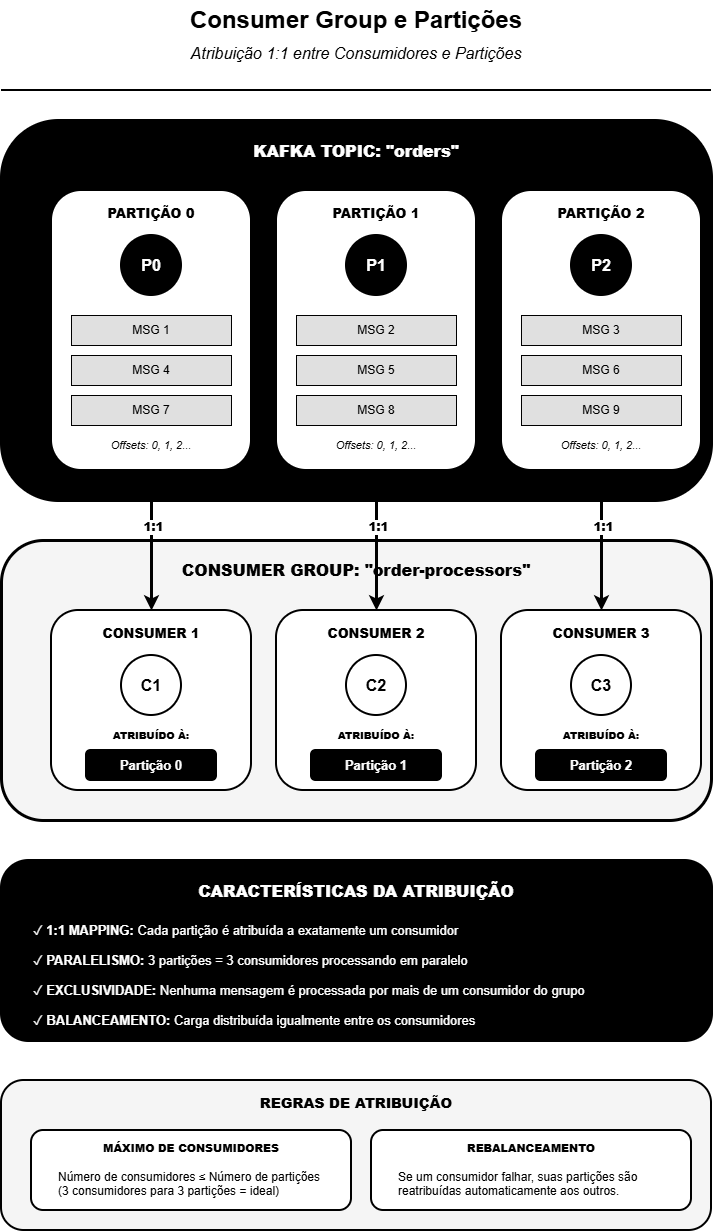

The diagram above was exported from draw.io. Its source (the exported page's mxGraphModel, read from the mxfile embedded in the PNG):
<mxGraphModel dx="2066" dy="1137" grid="1" gridSize="10" guides="1" tooltips="1" connect="1" arrows="1" fold="1" page="1" pageScale="1" pageWidth="850" pageHeight="1200" math="0" shadow="0">
  <root>
    <mxCell id="0" />
    <mxCell id="1" parent="0" />
    <mxCell id="title" value="&lt;b&gt;&lt;font style=&quot;font-size: 24px;&quot;&gt;Consumer Group e Partições&lt;/font&gt;&lt;/b&gt;" style="text;html=1;strokeColor=none;fillColor=none;align=center;verticalAlign=middle;whiteSpace=wrap;rounded=0;" parent="1" vertex="1">
      <mxGeometry x="100" y="30" width="650" height="40" as="geometry" />
    </mxCell>
    <mxCell id="subtitle" value="Atribuição 1:1 entre Consumidores e Partições" style="text;html=1;strokeColor=none;fillColor=none;align=center;verticalAlign=middle;whiteSpace=wrap;rounded=0;fontSize=16;fontStyle=2" parent="1" vertex="1">
      <mxGeometry x="175" y="70" width="500" height="25" as="geometry" />
    </mxCell>
    <mxCell id="divider1" value="" style="endArrow=none;html=1;strokeColor=#000000;strokeWidth=2;" parent="1" edge="1">
      <mxGeometry width="50" height="50" relative="1" as="geometry">
        <mxPoint x="70" y="120" as="sourcePoint" />
        <mxPoint x="780" y="120" as="targetPoint" />
      </mxGeometry>
    </mxCell>
    <mxCell id="kafka-section" value="" style="rounded=1;whiteSpace=wrap;html=1;fillColor=#000000;strokeColor=#000000;strokeWidth=3;" parent="1" vertex="1">
      <mxGeometry x="70" y="150" width="710" height="380" as="geometry" />
    </mxCell>
    <mxCell id="kafka-title" value="&lt;b&gt;&lt;font style=&quot;font-size: 16px;&quot;&gt;KAFKA TOPIC: &quot;orders&quot;&lt;/font&gt;&lt;/b&gt;" style="text;html=1;strokeColor=none;fillColor=none;align=center;verticalAlign=middle;whiteSpace=wrap;rounded=0;fontColor=#ffffff;fontStyle=1" parent="1" vertex="1">
      <mxGeometry x="275" y="165" width="300" height="30" as="geometry" />
    </mxCell>
    <mxCell id="partition0-box" value="" style="rounded=1;whiteSpace=wrap;html=1;fillColor=#ffffff;strokeColor=#000000;strokeWidth=2;" parent="1" vertex="1">
      <mxGeometry x="120" y="220" width="200" height="280" as="geometry" />
    </mxCell>
    <mxCell id="partition0-title" value="&lt;b&gt;PARTIÇÃO 0&lt;/b&gt;" style="text;html=1;strokeColor=none;fillColor=none;align=center;verticalAlign=middle;whiteSpace=wrap;rounded=0;fontSize=13;fontStyle=1" parent="1" vertex="1">
      <mxGeometry x="145" y="230" width="150" height="25" as="geometry" />
    </mxCell>
    <mxCell id="p0-label" value="P0" style="ellipse;whiteSpace=wrap;html=1;aspect=fixed;fillColor=#000000;strokeColor=#000000;strokeWidth=2;fontColor=#ffffff;fontSize=16;fontStyle=1" parent="1" vertex="1">
      <mxGeometry x="190" y="265" width="60" height="60" as="geometry" />
    </mxCell>
    <mxCell id="p0-msg1" value="MSG 1" style="rounded=0;whiteSpace=wrap;html=1;fillColor=#e0e0e0;strokeColor=#000000;strokeWidth=1;fontSize=12;align=center;" parent="1" vertex="1">
      <mxGeometry x="140" y="345" width="160" height="30" as="geometry" />
    </mxCell>
    <mxCell id="p0-msg2" value="MSG 4" style="rounded=0;whiteSpace=wrap;html=1;fillColor=#e0e0e0;strokeColor=#000000;strokeWidth=1;fontSize=12;align=center;" parent="1" vertex="1">
      <mxGeometry x="140" y="385" width="160" height="30" as="geometry" />
    </mxCell>
    <mxCell id="p0-msg3" value="MSG 7" style="rounded=0;whiteSpace=wrap;html=1;fillColor=#e0e0e0;strokeColor=#000000;strokeWidth=1;fontSize=12;align=center;" parent="1" vertex="1">
      <mxGeometry x="140" y="425" width="160" height="30" as="geometry" />
    </mxCell>
    <mxCell id="p0-offset" value="&lt;font&gt;Offsets: 0, 1, 2...&lt;/font&gt;" style="text;html=1;strokeColor=none;fillColor=none;align=center;verticalAlign=middle;whiteSpace=wrap;rounded=0;fontSize=11;fontStyle=2" parent="1" vertex="1">
      <mxGeometry x="140" y="465" width="160" height="20" as="geometry" />
    </mxCell>
    <mxCell id="partition1-box" value="" style="rounded=1;whiteSpace=wrap;html=1;fillColor=#ffffff;strokeColor=#000000;strokeWidth=2;" parent="1" vertex="1">
      <mxGeometry x="345" y="220" width="200" height="280" as="geometry" />
    </mxCell>
    <mxCell id="partition1-title" value="&lt;b&gt;PARTIÇÃO 1&lt;/b&gt;" style="text;html=1;strokeColor=none;fillColor=none;align=center;verticalAlign=middle;whiteSpace=wrap;rounded=0;fontSize=13;fontStyle=1" parent="1" vertex="1">
      <mxGeometry x="370" y="230" width="150" height="25" as="geometry" />
    </mxCell>
    <mxCell id="p1-label" value="P1" style="ellipse;whiteSpace=wrap;html=1;aspect=fixed;fillColor=#000000;strokeColor=#000000;strokeWidth=2;fontColor=#ffffff;fontSize=16;fontStyle=1" parent="1" vertex="1">
      <mxGeometry x="415" y="265" width="60" height="60" as="geometry" />
    </mxCell>
    <mxCell id="p1-msg1" value="MSG 2" style="rounded=0;whiteSpace=wrap;html=1;fillColor=#e0e0e0;strokeColor=#000000;strokeWidth=1;fontSize=12;align=center;" parent="1" vertex="1">
      <mxGeometry x="365" y="345" width="160" height="30" as="geometry" />
    </mxCell>
    <mxCell id="p1-msg2" value="MSG 5" style="rounded=0;whiteSpace=wrap;html=1;fillColor=#e0e0e0;strokeColor=#000000;strokeWidth=1;fontSize=12;align=center;" parent="1" vertex="1">
      <mxGeometry x="365" y="385" width="160" height="30" as="geometry" />
    </mxCell>
    <mxCell id="p1-msg3" value="MSG 8" style="rounded=0;whiteSpace=wrap;html=1;fillColor=#e0e0e0;strokeColor=#000000;strokeWidth=1;fontSize=12;align=center;" parent="1" vertex="1">
      <mxGeometry x="365" y="425" width="160" height="30" as="geometry" />
    </mxCell>
    <mxCell id="p1-offset" value="&lt;font&gt;Offsets: 0, 1, 2...&lt;/font&gt;" style="text;html=1;strokeColor=none;fillColor=none;align=center;verticalAlign=middle;whiteSpace=wrap;rounded=0;fontSize=11;fontStyle=2" parent="1" vertex="1">
      <mxGeometry x="365" y="465" width="160" height="20" as="geometry" />
    </mxCell>
    <mxCell id="partition2-box" value="" style="rounded=1;whiteSpace=wrap;html=1;fillColor=#ffffff;strokeColor=#000000;strokeWidth=2;" parent="1" vertex="1">
      <mxGeometry x="570" y="220" width="200" height="280" as="geometry" />
    </mxCell>
    <mxCell id="partition2-title" value="&lt;b&gt;PARTIÇÃO 2&lt;/b&gt;" style="text;html=1;strokeColor=none;fillColor=none;align=center;verticalAlign=middle;whiteSpace=wrap;rounded=0;fontSize=13;fontStyle=1" parent="1" vertex="1">
      <mxGeometry x="595" y="230" width="150" height="25" as="geometry" />
    </mxCell>
    <mxCell id="p2-label" value="P2" style="ellipse;whiteSpace=wrap;html=1;aspect=fixed;fillColor=#000000;strokeColor=#000000;strokeWidth=2;fontColor=#ffffff;fontSize=16;fontStyle=1" parent="1" vertex="1">
      <mxGeometry x="640" y="265" width="60" height="60" as="geometry" />
    </mxCell>
    <mxCell id="p2-msg1" value="MSG 3" style="rounded=0;whiteSpace=wrap;html=1;fillColor=#e0e0e0;strokeColor=#000000;strokeWidth=1;fontSize=12;align=center;" parent="1" vertex="1">
      <mxGeometry x="590" y="345" width="160" height="30" as="geometry" />
    </mxCell>
    <mxCell id="p2-msg2" value="MSG 6" style="rounded=0;whiteSpace=wrap;html=1;fillColor=#e0e0e0;strokeColor=#000000;strokeWidth=1;fontSize=12;align=center;" parent="1" vertex="1">
      <mxGeometry x="590" y="385" width="160" height="30" as="geometry" />
    </mxCell>
    <mxCell id="p2-msg3" value="MSG 9" style="rounded=0;whiteSpace=wrap;html=1;fillColor=#e0e0e0;strokeColor=#000000;strokeWidth=1;fontSize=12;align=center;" parent="1" vertex="1">
      <mxGeometry x="590" y="425" width="160" height="30" as="geometry" />
    </mxCell>
    <mxCell id="p2-offset" value="&lt;font&gt;Offsets: 0, 1, 2...&lt;/font&gt;" style="text;html=1;strokeColor=none;fillColor=none;align=center;verticalAlign=middle;whiteSpace=wrap;rounded=0;fontSize=11;fontStyle=2" parent="1" vertex="1">
      <mxGeometry x="590" y="465" width="160" height="20" as="geometry" />
    </mxCell>
    <mxCell id="consumer-group-section" value="" style="rounded=1;whiteSpace=wrap;html=1;fillColor=#f5f5f5;strokeColor=#000000;strokeWidth=3;" parent="1" vertex="1">
      <mxGeometry x="70" y="570" width="710" height="280" as="geometry" />
    </mxCell>
    <mxCell id="consumer-group-title" value="&lt;b&gt;&lt;font style=&quot;font-size: 16px;&quot;&gt;CONSUMER GROUP: &quot;order-processors&quot;&lt;/font&gt;&lt;/b&gt;" style="text;html=1;strokeColor=none;fillColor=none;align=center;verticalAlign=middle;whiteSpace=wrap;rounded=0;fontSize=16;fontStyle=1" parent="1" vertex="1">
      <mxGeometry x="225" y="585" width="400" height="30" as="geometry" />
    </mxCell>
    <mxCell id="consumer1-box" value="" style="rounded=1;whiteSpace=wrap;html=1;fillColor=#ffffff;strokeColor=#000000;strokeWidth=2;" parent="1" vertex="1">
      <mxGeometry x="120" y="640" width="200" height="180" as="geometry" />
    </mxCell>
    <mxCell id="consumer1-title" value="&lt;b&gt;CONSUMER 1&lt;/b&gt;" style="text;html=1;strokeColor=none;fillColor=none;align=center;verticalAlign=middle;whiteSpace=wrap;rounded=0;fontSize=13;fontStyle=1" parent="1" vertex="1">
      <mxGeometry x="145" y="650" width="150" height="25" as="geometry" />
    </mxCell>
    <mxCell id="c1-label" value="C1" style="ellipse;whiteSpace=wrap;html=1;aspect=fixed;fillColor=#ffffff;strokeColor=#000000;strokeWidth=2;fontColor=#000000;fontSize=16;fontStyle=1" parent="1" vertex="1">
      <mxGeometry x="190" y="685" width="60" height="60" as="geometry" />
    </mxCell>
    <mxCell id="c1-assigned" value="&lt;b&gt;ATRIBUÍDO À:&lt;/b&gt;" style="text;html=1;strokeColor=none;fillColor=none;align=center;verticalAlign=middle;whiteSpace=wrap;rounded=0;fontSize=10;fontStyle=1" parent="1" vertex="1">
      <mxGeometry x="145" y="755" width="150" height="20" as="geometry" />
    </mxCell>
    <mxCell id="c1-partition" value="Partição 0" style="rounded=1;whiteSpace=wrap;html=1;fillColor=#000000;strokeColor=#000000;strokeWidth=2;fontColor=#ffffff;fontSize=13;fontStyle=1" parent="1" vertex="1">
      <mxGeometry x="155" y="780" width="130" height="30" as="geometry" />
    </mxCell>
    <mxCell id="consumer2-box" value="" style="rounded=1;whiteSpace=wrap;html=1;fillColor=#ffffff;strokeColor=#000000;strokeWidth=2;" parent="1" vertex="1">
      <mxGeometry x="345" y="640" width="200" height="180" as="geometry" />
    </mxCell>
    <mxCell id="consumer2-title" value="&lt;b&gt;CONSUMER 2&lt;/b&gt;" style="text;html=1;strokeColor=none;fillColor=none;align=center;verticalAlign=middle;whiteSpace=wrap;rounded=0;fontSize=13;fontStyle=1" parent="1" vertex="1">
      <mxGeometry x="370" y="650" width="150" height="25" as="geometry" />
    </mxCell>
    <mxCell id="c2-label" value="C2" style="ellipse;whiteSpace=wrap;html=1;aspect=fixed;fillColor=#ffffff;strokeColor=#000000;strokeWidth=2;fontColor=#000000;fontSize=16;fontStyle=1" parent="1" vertex="1">
      <mxGeometry x="415" y="685" width="60" height="60" as="geometry" />
    </mxCell>
    <mxCell id="c2-assigned" value="&lt;b&gt;ATRIBUÍDO À:&lt;/b&gt;" style="text;html=1;strokeColor=none;fillColor=none;align=center;verticalAlign=middle;whiteSpace=wrap;rounded=0;fontSize=10;fontStyle=1" parent="1" vertex="1">
      <mxGeometry x="370" y="755" width="150" height="20" as="geometry" />
    </mxCell>
    <mxCell id="c2-partition" value="Partição 1" style="rounded=1;whiteSpace=wrap;html=1;fillColor=#000000;strokeColor=#000000;strokeWidth=2;fontColor=#ffffff;fontSize=13;fontStyle=1" parent="1" vertex="1">
      <mxGeometry x="380" y="780" width="130" height="30" as="geometry" />
    </mxCell>
    <mxCell id="consumer3-box" value="" style="rounded=1;whiteSpace=wrap;html=1;fillColor=#ffffff;strokeColor=#000000;strokeWidth=2;" parent="1" vertex="1">
      <mxGeometry x="570" y="640" width="200" height="180" as="geometry" />
    </mxCell>
    <mxCell id="consumer3-title" value="&lt;b&gt;CONSUMER 3&lt;/b&gt;" style="text;html=1;strokeColor=none;fillColor=none;align=center;verticalAlign=middle;whiteSpace=wrap;rounded=0;fontSize=13;fontStyle=1" parent="1" vertex="1">
      <mxGeometry x="595" y="650" width="150" height="25" as="geometry" />
    </mxCell>
    <mxCell id="c3-label" value="C3" style="ellipse;whiteSpace=wrap;html=1;aspect=fixed;fillColor=#ffffff;strokeColor=#000000;strokeWidth=2;fontColor=#000000;fontSize=16;fontStyle=1" parent="1" vertex="1">
      <mxGeometry x="640" y="685" width="60" height="60" as="geometry" />
    </mxCell>
    <mxCell id="c3-assigned" value="&lt;b&gt;ATRIBUÍDO À:&lt;/b&gt;" style="text;html=1;strokeColor=none;fillColor=none;align=center;verticalAlign=middle;whiteSpace=wrap;rounded=0;fontSize=10;fontStyle=1" parent="1" vertex="1">
      <mxGeometry x="595" y="755" width="150" height="20" as="geometry" />
    </mxCell>
    <mxCell id="c3-partition" value="Partição 2" style="rounded=1;whiteSpace=wrap;html=1;fillColor=#000000;strokeColor=#000000;strokeWidth=2;fontColor=#ffffff;fontSize=13;fontStyle=1" parent="1" vertex="1">
      <mxGeometry x="605" y="780" width="130" height="30" as="geometry" />
    </mxCell>
    <mxCell id="arrow-p0-c1" value="" style="endArrow=classic;html=1;strokeColor=#000000;strokeWidth=3;exitX=0.5;exitY=1;exitDx=0;exitDy=0;entryX=0.5;entryY=0;entryDx=0;entryDy=0;" parent="1" source="partition0-box" target="consumer1-box" edge="1">
      <mxGeometry relative="1" as="geometry" />
    </mxCell>
    <mxCell id="arrow-p0-c1-label" value="&lt;b&gt;1:1&lt;/b&gt;" style="edgeLabel;html=1;align=center;verticalAlign=middle;resizable=0;points=[];fontSize=12;fontStyle=1" parent="arrow-p0-c1" vertex="1" connectable="0">
      <mxGeometry x="-0.2" y="1" relative="1" as="geometry">
        <mxPoint as="offset" />
      </mxGeometry>
    </mxCell>
    <mxCell id="arrow-p1-c2" value="" style="endArrow=classic;html=1;strokeColor=#000000;strokeWidth=3;exitX=0.5;exitY=1;exitDx=0;exitDy=0;entryX=0.5;entryY=0;entryDx=0;entryDy=0;" parent="1" source="partition1-box" target="consumer2-box" edge="1">
      <mxGeometry relative="1" as="geometry" />
    </mxCell>
    <mxCell id="arrow-p1-c2-label" value="&lt;b&gt;1:1&lt;/b&gt;" style="edgeLabel;html=1;align=center;verticalAlign=middle;resizable=0;points=[];fontSize=12;fontStyle=1" parent="arrow-p1-c2" vertex="1" connectable="0">
      <mxGeometry x="-0.2" y="1" relative="1" as="geometry">
        <mxPoint as="offset" />
      </mxGeometry>
    </mxCell>
    <mxCell id="arrow-p2-c3" value="" style="endArrow=classic;html=1;strokeColor=#000000;strokeWidth=3;exitX=0.5;exitY=1;exitDx=0;exitDy=0;entryX=0.5;entryY=0;entryDx=0;entryDy=0;" parent="1" source="partition2-box" target="consumer3-box" edge="1">
      <mxGeometry relative="1" as="geometry" />
    </mxCell>
    <mxCell id="arrow-p2-c3-label" value="&lt;b&gt;1:1&lt;/b&gt;" style="edgeLabel;html=1;align=center;verticalAlign=middle;resizable=0;points=[];fontSize=12;fontStyle=1" parent="arrow-p2-c3" vertex="1" connectable="0">
      <mxGeometry x="-0.2" y="1" relative="1" as="geometry">
        <mxPoint as="offset" />
      </mxGeometry>
    </mxCell>
    <mxCell id="characteristics-section" value="" style="rounded=1;whiteSpace=wrap;html=1;fillColor=#000000;strokeColor=#000000;strokeWidth=3;" parent="1" vertex="1">
      <mxGeometry x="70" y="890" width="710" height="180" as="geometry" />
    </mxCell>
    <mxCell id="characteristics-title" value="&lt;b&gt;&lt;font style=&quot;font-size: 16px;&quot;&gt;CARACTERÍSTICAS DA ATRIBUIÇÃO&lt;/font&gt;&lt;/b&gt;" style="text;html=1;strokeColor=none;fillColor=none;align=center;verticalAlign=middle;whiteSpace=wrap;rounded=0;fontColor=#ffffff;fontStyle=1" parent="1" vertex="1">
      <mxGeometry x="225" y="905" width="400" height="30" as="geometry" />
    </mxCell>
    <mxCell id="char1" value="✓ &lt;b&gt;1:1 MAPPING:&lt;/b&gt; Cada partição é atribuída a exatamente um consumidor" style="text;html=1;strokeColor=none;fillColor=none;align=left;verticalAlign=middle;whiteSpace=wrap;rounded=0;fontSize=13;fontColor=#ffffff;" parent="1" vertex="1">
      <mxGeometry x="100" y="950" width="650" height="20" as="geometry" />
    </mxCell>
    <mxCell id="char2" value="✓ &lt;b&gt;PARALELISMO:&lt;/b&gt; 3 partições = 3 consumidores processando em paralelo" style="text;html=1;strokeColor=none;fillColor=none;align=left;verticalAlign=middle;whiteSpace=wrap;rounded=0;fontSize=13;fontColor=#ffffff;" parent="1" vertex="1">
      <mxGeometry x="100" y="980" width="650" height="20" as="geometry" />
    </mxCell>
    <mxCell id="char3" value="✓ &lt;b&gt;EXCLUSIVIDADE:&lt;/b&gt; Nenhuma mensagem é processada por mais de um consumidor do grupo" style="text;html=1;strokeColor=none;fillColor=none;align=left;verticalAlign=middle;whiteSpace=wrap;rounded=0;fontSize=13;fontColor=#ffffff;" parent="1" vertex="1">
      <mxGeometry x="100" y="1010" width="650" height="20" as="geometry" />
    </mxCell>
    <mxCell id="char4" value="✓ &lt;b&gt;BALANCEAMENTO:&lt;/b&gt; Carga distribuída igualmente entre os consumidores" style="text;html=1;strokeColor=none;fillColor=none;align=left;verticalAlign=middle;whiteSpace=wrap;rounded=0;fontSize=13;fontColor=#ffffff;" parent="1" vertex="1">
      <mxGeometry x="100" y="1040" width="650" height="20" as="geometry" />
    </mxCell>
    <mxCell id="rules-section" value="" style="rounded=1;whiteSpace=wrap;html=1;fillColor=#f5f5f5;strokeColor=#000000;strokeWidth=2;" parent="1" vertex="1">
      <mxGeometry x="70" y="1110" width="710" height="150" as="geometry" />
    </mxCell>
    <mxCell id="rules-title" value="&lt;b&gt;REGRAS DE ATRIBUIÇÃO&lt;/b&gt;" style="text;html=1;strokeColor=none;fillColor=none;align=center;verticalAlign=middle;whiteSpace=wrap;rounded=0;fontSize=14;fontStyle=1" parent="1" vertex="1">
      <mxGeometry x="275" y="1120" width="300" height="25" as="geometry" />
    </mxCell>
    <mxCell id="rule1-box" value="" style="rounded=1;whiteSpace=wrap;html=1;fillColor=#ffffff;strokeColor=#000000;strokeWidth=2;" parent="1" vertex="1">
      <mxGeometry x="100" y="1160" width="320" height="80" as="geometry" />
    </mxCell>
    <mxCell id="rule1-title" value="&lt;b&gt;MÁXIMO DE CONSUMIDORES&lt;/b&gt;" style="text;html=1;strokeColor=none;fillColor=none;align=center;verticalAlign=middle;whiteSpace=wrap;rounded=0;fontSize=11;fontStyle=1" parent="1" vertex="1">
      <mxGeometry x="120" y="1168" width="280" height="20" as="geometry" />
    </mxCell>
    <mxCell id="rule1-text" value="Número de consumidores ≤ Número de partições&lt;br&gt;(3 consumidores para 3 partições = ideal)" style="text;html=1;strokeColor=none;fillColor=none;align=left;verticalAlign=top;whiteSpace=wrap;rounded=0;fontSize=12;" parent="1" vertex="1">
      <mxGeometry x="125" y="1193" width="270" height="40" as="geometry" />
    </mxCell>
    <mxCell id="rule2-box" value="" style="rounded=1;whiteSpace=wrap;html=1;fillColor=#ffffff;strokeColor=#000000;strokeWidth=2;" parent="1" vertex="1">
      <mxGeometry x="440" y="1160" width="320" height="80" as="geometry" />
    </mxCell>
    <mxCell id="rule2-title" value="&lt;b&gt;REBALANCEAMENTO&lt;/b&gt;" style="text;html=1;strokeColor=none;fillColor=none;align=center;verticalAlign=middle;whiteSpace=wrap;rounded=0;fontSize=11;fontStyle=1" parent="1" vertex="1">
      <mxGeometry x="460" y="1168" width="280" height="20" as="geometry" />
    </mxCell>
    <mxCell id="rule2-text" value="Se um consumidor falhar, suas partições são&lt;br&gt;reatribuídas automaticamente aos outros." style="text;html=1;strokeColor=none;fillColor=none;align=left;verticalAlign=top;whiteSpace=wrap;rounded=0;fontSize=12;" parent="1" vertex="1">
      <mxGeometry x="465" y="1193" width="270" height="40" as="geometry" />
    </mxCell>
  </root>
</mxGraphModel>